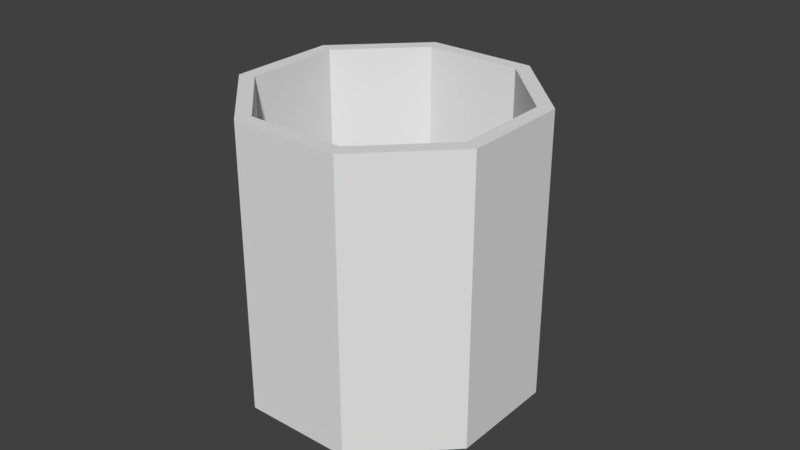 # Source: CoffeeCup.blend  (saved by Blender 2.78.0; exported with 4.5.12 LTS)
import bpy
from mathutils import Matrix  # noqa: F401  (used for matrix-valued properties, if any)

bpy.ops.wm.read_factory_settings(use_empty=True)
scene = bpy.context.scene
scene.name = 'Scene'

# ---- collections
col_collection_1 = bpy.data.collections.new('Collection 1'); scene.collection.children.link(col_collection_1)

# ---- world
world_world = bpy.data.worlds.new('World'); scene.world = world_world
world_world.color = (0.05088, 0.05088, 0.05088)
world_world.use_sun_shadow = False
world_world.sun_shadow_jitter_overblur = 0.0
world_world.cycles.sampling_method = 'MANUAL'

# ---- meshes
me_cylinder = bpy.data.meshes.new('Cylinder')
me_cylinder.from_pydata([(0.0, 1.0, -1.0), (0.0, 0.8926, 1.0), (0.7071, 0.7071, -1.0), (0.6311, 0.6311, 1.0), (1.0, -4.371e-08, -1.0), (0.8926, -4.198e-08, 1.0), (0.7071, -0.7071, -1.0), (0.6311, -0.6311, 1.0), (-8.742e-08, -1.0, -1.0), (-7.876e-08, -0.8926, 1.0), (-0.7071, -0.7071, -1.0), (-0.6311, -0.6311, 1.0), (-1.0, 1.192e-08, -1.0), (-0.8926, 1.192e-08, 1.0), (-0.7071, 0.7071, -1.0), (-0.6311, 0.6311, 1.0), (0.7071, 0.7071, 1.0), (0.0, 1.0, 1.0), (1.0, -4.371e-08, 1.0), (0.7071, -0.7071, 1.0), (-8.742e-08, -1.0, 1.0), (-0.7071, -0.7071, 1.0), (-1.0, 1.192e-08, 1.0), (-0.7071, 0.7071, 1.0), (0.6311, 0.6311, -0.8414), (0.0, 0.8926, -0.8414), (0.8926, -4.198e-08, -0.8414), (0.6311, -0.6311, -0.8414), (-7.876e-08, -0.8926, -0.8414), (-0.6311, -0.6311, -0.8414), (-0.8926, 1.192e-08, -0.8414), (-0.6311, 0.6311, -0.8414), (0.0, 1.0, 0.6411), (0.7071, 0.7071, 0.6411), (1.0, -4.371e-08, 0.6411), (0.7071, -0.7071, 0.6411), (-8.742e-08, -1.0, 0.6411), (-0.7071, -0.7071, 0.6411), (-1.0, 1.192e-08, 0.6411), (-0.7071, 0.7071, 0.6411), (0.7071, 0.7071, 0.4857), (1.0, -4.371e-08, 0.4857), (0.7071, -0.7071, 0.4857), (-8.742e-08, -1.0, 0.4857), (-0.7071, -0.7071, 0.4857), (-1.0, 1.192e-08, 0.4857), (-0.7071, 0.7071, 0.4857), (0.0, 1.0, 0.4857), (0.7071, 0.7071, -0.5215), (1.0, -4.371e-08, -0.5215), (0.7071, -0.7071, -0.5215), (-8.742e-08, -1.0, -0.5215), (-0.7071, -0.7071, -0.5215), (-1.0, 1.192e-08, -0.5215), (-0.7071, 0.7071, -0.5215), (0.0, 1.0, -0.5215), (0.0, 1.0, -0.346), (0.7071, 0.7071, -0.346), (1.0, -4.371e-08, -0.346), (0.7071, -0.7071, -0.346), (-8.742e-08, -1.0, -0.346), (-0.7071, -0.7071, -0.346), (-1.0, 1.192e-08, -0.346), (-0.7071, 0.7071, -0.346), (0.2357, 0.9024, -1.0), (0.4714, 0.8047, -1.0), (0.4714, 0.8047, 1.0), (0.2357, 0.9024, 1.0), (0.4208, 0.7183, 1.0), (0.2104, 0.8054, 1.0), (0.4208, 0.7183, -0.8414), (0.2104, 0.8054, -0.8414), (0.2357, 0.9024, 0.6411), (0.4714, 0.8047, 0.6411), (0.2357, 0.9024, 0.4857), (0.4714, 0.8047, 0.4857), (0.2357, 0.9024, -0.5215), (0.4714, 0.8047, -0.5215), (0.2357, 0.9024, -0.346), (0.4714, 0.8047, -0.346), (0.4299, 1.371, 0.6411), (0.6656, 1.274, 0.6411), (0.3756, 1.24, 0.4857), (0.6113, 1.143, 0.4857), (0.4299, 1.371, -0.5215), (0.6656, 1.274, -0.5215), (0.3756, 1.24, -0.346), (0.6113, 1.143, -0.346)], [], [(73, 66, 16, 33), (33, 16, 18, 34), (34, 18, 19, 35), (35, 19, 20, 36), (36, 20, 21, 37), (37, 21, 22, 38), (15, 13, 30, 31), (38, 22, 23, 39), (39, 23, 17, 32), (6, 8, 10, 12), (68, 3, 16, 66), (3, 5, 18, 16), (5, 7, 19, 18), (7, 9, 20, 19), (9, 11, 21, 20), (11, 13, 22, 21), (13, 15, 23, 22), (15, 1, 17, 23), (24, 70, 26), (11, 9, 28, 29), (7, 5, 26, 27), (69, 1, 25, 71), (1, 15, 31, 25), (13, 11, 29, 30), (9, 7, 27, 28), (5, 3, 24, 26), (46, 39, 32, 47), (45, 38, 39, 46), (44, 37, 38, 45), (43, 36, 37, 44), (42, 35, 36, 43), (41, 34, 35, 42), (40, 33, 34, 41), (75, 73, 33, 40), (79, 75, 40, 57), (57, 40, 41, 58), (58, 41, 42, 59), (59, 42, 43, 60), (60, 43, 44, 61), (61, 44, 45, 62), (62, 45, 46, 63), (63, 46, 47, 56), (14, 54, 55, 0), (12, 53, 54, 14), (10, 52, 53, 12), (8, 51, 52, 10), (6, 50, 51, 8), (4, 49, 50, 6), (2, 48, 49, 4), (65, 77, 48, 2), (54, 63, 56, 55), (53, 62, 63, 54), (52, 61, 62, 53), (51, 60, 61, 52), (50, 59, 60, 51), (49, 58, 59, 50), (48, 57, 58, 49), (77, 79, 57, 48), (55, 56, 78, 76), (74, 72, 80, 82), (0, 55, 76, 64), (64, 76, 77, 65), (56, 47, 74, 78), (78, 74, 75, 79), (47, 32, 72, 74), (77, 76, 84, 85), (3, 68, 70, 24), (68, 69, 71, 70), (1, 69, 67, 17), (69, 68, 66, 67), (32, 17, 67, 72), (72, 67, 66, 73), (86, 82, 80, 84), (83, 82, 86, 87), (75, 74, 82, 83), (72, 73, 81, 80), (76, 78, 86, 84), (73, 75, 83, 81), (79, 77, 85, 87), (78, 79, 87, 86), (87, 85, 81, 83), (81, 85, 84, 80), (4, 6, 12, 14), (64, 65, 4, 14), (0, 64, 14), (65, 2, 4), (71, 25, 31), (71, 31, 26, 70), (27, 26, 31, 30), (28, 27, 30, 29)])
_uv = me_cylinder.uv_layers.new(name='UVMap')
_uv.uv.foreach_set('vector', [0.4203, 0.4955, 0.4636, 0.4955, 0.4636, 0.5262, 0.4203, 0.5262, 0.4203, 0.5262, 0.4636, 0.5262, 0.4636, 0.6184, 0.4203, 0.6184, 0.4203, 0.6184, 0.4636, 0.6184, 0.4636, 0.7106, 0.4203, 0.7106, 0.4203, 0.7106, 0.4636, 0.7106, 0.4636, 0.8028, 0.4203, 0.8028, 0.4203, 0.06529, 0.4636, 0.06529, 0.4636, 0.1575, 0.4203, 0.1575, 0.4203, 0.1575, 0.4636, 0.1575, 0.4636, 0.2497, 0.4203, 0.2497, 0.4755, 0.3171, 0.4755, 0.2348, 0.6973, 0.2348, 0.6973, 0.3171, 0.4203, 0.2497, 0.4636, 0.2497, 0.4636, 0.3418, 0.4203, 0.3418, 0.4203, 0.3418, 0.4636, 0.3418, 0.4636, 0.434, 0.4203, 0.434, 0.1575, 0.0001013, 0.2227, 0.06529, 0.2227, 0.1575, 0.1575, 0.2227, 0.4755, 0.4938, 0.4755, 0.5213, 0.4636, 0.5262, 0.4636, 0.4955, 0.4755, 0.5312, 0.4755, 0.6135, 0.4636, 0.6184, 0.4636, 0.5262, 0.4755, 0.6234, 0.4755, 0.7056, 0.4636, 0.7106, 0.4636, 0.6184, 0.4755, 0.7155, 0.4755, 0.7978, 0.4636, 0.8028, 0.4636, 0.7106, 0.4755, 0.07024, 0.4755, 0.1525, 0.4636, 0.1575, 0.4636, 0.06529, 0.4755, 0.1624, 0.4755, 0.2447, 0.4636, 0.2497, 0.4636, 0.1575, 0.4755, 0.2546, 0.4755, 0.3369, 0.4636, 0.3418, 0.4636, 0.2497, 0.4755, 0.3468, 0.4755, 0.4291, 0.4636, 0.434, 0.4636, 0.3418, 0.896, 0.07024, 0.896, 0.09767, 0.8378, 0.01206, 0.4755, 0.1525, 0.4755, 0.07024, 0.6973, 0.07024, 0.6973, 0.1525, 0.4755, 0.6462, 0.4755, 0.5639, 0.6973, 0.5639, 0.6973, 0.6462, 0.4755, 0.4268, 0.4755, 0.3994, 0.6973, 0.3994, 0.6973, 0.4268, 0.4755, 0.3994, 0.4755, 0.3171, 0.6973, 0.3171, 0.6973, 0.3994, 0.4755, 0.2348, 0.4755, 0.1525, 0.6973, 0.1525, 0.6973, 0.2348, 0.4755, 0.7285, 0.4755, 0.6462, 0.6973, 0.6462, 0.6973, 0.7285, 0.4755, 0.5639, 0.4755, 0.4816, 0.6973, 0.4816, 0.6973, 0.5639, 0.4016, 0.3418, 0.4203, 0.3418, 0.4203, 0.434, 0.4016, 0.434, 0.4016, 0.2497, 0.4203, 0.2497, 0.4203, 0.3418, 0.4016, 0.3418, 0.4016, 0.1575, 0.4203, 0.1575, 0.4203, 0.2497, 0.4016, 0.2497, 0.4016, 0.06529, 0.4203, 0.06529, 0.4203, 0.1575, 0.4016, 0.1575, 0.4016, 0.7106, 0.4203, 0.7106, 0.4203, 0.8028, 0.4016, 0.8028, 0.4016, 0.6184, 0.4203, 0.6184, 0.4203, 0.7106, 0.4016, 0.7106, 0.4016, 0.5262, 0.4203, 0.5262, 0.4203, 0.6184, 0.4016, 0.6184, 0.4016, 0.4955, 0.4203, 0.4955, 0.4203, 0.5262, 0.4016, 0.5262, 0.3014, 0.4955, 0.4016, 0.4955, 0.4016, 0.5262, 0.3014, 0.5262, 0.3014, 0.5262, 0.4016, 0.5262, 0.4016, 0.6184, 0.3014, 0.6184, 0.3014, 0.6184, 0.4016, 0.6184, 0.4016, 0.7106, 0.3014, 0.7106, 0.3014, 0.7106, 0.4016, 0.7106, 0.4016, 0.8028, 0.3014, 0.8028, 0.3014, 0.06529, 0.4016, 0.06529, 0.4016, 0.1575, 0.3014, 0.1575, 0.3014, 0.1575, 0.4016, 0.1575, 0.4016, 0.2497, 0.3014, 0.2497, 0.3014, 0.2497, 0.4016, 0.2497, 0.4016, 0.3418, 0.3014, 0.3418, 0.3014, 0.3418, 0.4016, 0.3418, 0.4016, 0.434, 0.3014, 0.434, 0.2227, 0.3418, 0.2803, 0.3418, 0.2803, 0.434, 0.2227, 0.434, 0.2227, 0.2497, 0.2803, 0.2497, 0.2803, 0.3418, 0.2227, 0.3418, 0.2227, 0.1575, 0.2803, 0.1575, 0.2803, 0.2497, 0.2227, 0.2497, 0.2227, 0.06529, 0.2803, 0.06529, 0.2803, 0.1575, 0.2227, 0.1575, 0.2227, 0.7106, 0.2803, 0.7106, 0.2803, 0.8028, 0.2227, 0.8028, 0.2227, 0.6184, 0.2803, 0.6184, 0.2803, 0.7106, 0.2227, 0.7106, 0.2227, 0.5262, 0.2803, 0.5262, 0.2803, 0.6184, 0.2227, 0.6184, 0.2227, 0.4955, 0.2803, 0.4955, 0.2803, 0.5262, 0.2227, 0.5262, 0.2803, 0.3418, 0.3014, 0.3418, 0.3014, 0.434, 0.2803, 0.434, 0.2803, 0.2497, 0.3014, 0.2497, 0.3014, 0.3418, 0.2803, 0.3418, 0.2803, 0.1575, 0.3014, 0.1575, 0.3014, 0.2497, 0.2803, 0.2497, 0.2803, 0.06529, 0.3014, 0.06529, 0.3014, 0.1575, 0.2803, 0.1575, 0.2803, 0.7106, 0.3014, 0.7106, 0.3014, 0.8028, 0.2803, 0.8028, 0.2803, 0.6184, 0.3014, 0.6184, 0.3014, 0.7106, 0.2803, 0.7106, 0.2803, 0.5262, 0.3014, 0.5262, 0.3014, 0.6184, 0.2803, 0.6184, 0.2803, 0.4955, 0.3014, 0.4955, 0.3014, 0.5262, 0.2803, 0.5262, 0.2803, 0.434, 0.3014, 0.434, 0.3014, 0.4648, 0.2803, 0.4648, 0.9667, 0.2624, 0.9479, 0.2624, 0.948, 0.2013, 0.9667, 0.2184, 0.2227, 0.434, 0.2803, 0.434, 0.2803, 0.4648, 0.2227, 0.4648, 0.2227, 0.4648, 0.2803, 0.4648, 0.2803, 0.4955, 0.2227, 0.4955, 0.3014, 0.434, 0.4016, 0.434, 0.4016, 0.4648, 0.3014, 0.4648, 0.3014, 0.4648, 0.4016, 0.4648, 0.4016, 0.4955, 0.3014, 0.4955, 0.4016, 0.434, 0.4203, 0.434, 0.4203, 0.4648, 0.4016, 0.4648, 0.9173, 0.0001086, 0.948, 0.0001192, 0.948, 0.06124, 0.9173, 0.06123, 0.4755, 0.4816, 0.4755, 0.4542, 0.6973, 0.4542, 0.6973, 0.4816, 0.4755, 0.4542, 0.4755, 0.4268, 0.6973, 0.4268, 0.6973, 0.4542, 0.4755, 0.439, 0.4755, 0.4664, 0.4636, 0.4648, 0.4636, 0.434, 0.4755, 0.4664, 0.4755, 0.4938, 0.4636, 0.4955, 0.4636, 0.4648, 0.4203, 0.434, 0.4636, 0.434, 0.4636, 0.4648, 0.4203, 0.4648, 0.4203, 0.4648, 0.4636, 0.4648, 0.4636, 0.4955, 0.4203, 0.4955, 0.9651, 0.08238, 0.9651, 0.1826, 0.948, 0.2013, 0.948, 0.06124, 0.9958, 0.1826, 0.9651, 0.1826, 0.9651, 0.08238, 0.9958, 0.08239, 0.9974, 0.2624, 0.9667, 0.2624, 0.9667, 0.2184, 0.9974, 0.2184, 0.9479, 0.2624, 0.9172, 0.2624, 0.9172, 0.2013, 0.948, 0.2013, 0.948, 0.0001192, 0.9692, 0.0001265, 0.9692, 0.04417, 0.948, 0.06124, 0.9172, 0.2624, 0.8985, 0.2624, 0.8985, 0.2183, 0.9172, 0.2013, 0.8962, 0.0001013, 0.9173, 0.0001086, 0.9173, 0.06123, 0.8962, 0.04414, 0.9692, 0.0001265, 0.9999, 0.0001371, 0.9999, 0.04418, 0.9692, 0.04417, 0.9002, 0.08236, 0.9173, 0.06123, 0.9172, 0.2013, 0.9002, 0.1825, 0.9172, 0.2013, 0.9173, 0.06123, 0.948, 0.06124, 0.948, 0.2013, 0.06529, 0.0001013, 0.1575, 0.0001013, 0.1575, 0.2227, 0.06529, 0.2227, 0.0001013, 0.1267, 0.0001013, 0.09602, 0.06529, 0.0001013, 0.06529, 0.2227, 0.0001013, 0.1575, 0.0001013, 0.1267, 0.06529, 0.2227, 0.0001013, 0.09602, 0.0001013, 0.06529, 0.06529, 0.0001013, 0.896, 0.1251, 0.896, 0.1525, 0.8378, 0.2107, 0.896, 0.1251, 0.8378, 0.2107, 0.8378, 0.01206, 0.896, 0.09767, 0.7555, 0.01206, 0.8378, 0.01206, 0.8378, 0.2107, 0.7555, 0.2107, 0.6973, 0.07024, 0.7555, 0.01206, 0.7555, 0.2107, 0.6973, 0.1525])
me_cylinder.use_remesh_preserve_volume = False
me_cylinder.use_remesh_preserve_attributes = False
me_cylinder.use_mirror_vertex_groups = False
me_cylinder.update()

# ---- objects
ob_cylinder = bpy.data.objects.new('Cylinder', me_cylinder)

# ---- transforms, parenting, visibility, modifiers, constraints
ob_cylinder.location = (0.0, 0.0, 0.6424)
ob_cylinder.rotation_euler = (0.0, 0.0, 0.3927)
ob_cylinder.lineart.crease_threshold = 0.0

# ---- collection membership
col_collection_1.objects.link(ob_cylinder)

# ---- scene / render settings (as saved in the file)
scene.frame_start = 1; scene.frame_end = 250; scene.frame_set(1)
scene.render.engine = 'BLENDER_EEVEE_NEXT'
scene.render.resolution_percentage = 50
scene.render.dither_intensity = 0.0
scene.cycles.use_denoising = False
scene.cycles.samples = 128
scene.cycles.sampling_pattern = 'TABULATED_SOBOL'
scene.cycles.light_sampling_threshold = 0.0
scene.cycles.use_adaptive_sampling = False
scene.cycles.use_light_tree = False
scene.cycles.blur_glossy = 0.0
scene.cycles.sample_clamp_indirect = 0.0
scene.view_settings.view_transform = 'Standard'
bpy.context.view_layer.update()

# ---- added for rendering (the .blend has no active camera and no usable light): camera, sun
cam_auto = bpy.data.cameras.new('AutoCamera')
cam_auto.lens = 50.0
cam_auto.sensor_width = 36.0
cam_auto.clip_end = 1000.0
ob_auto_camera = bpy.data.objects.new('AutoCamera', cam_auto)
scene.collection.objects.link(ob_auto_camera)
ob_auto_camera.location = (4.10062, -4.83451, 3.97969)
ob_auto_camera.rotation_euler = (1.09748, -7.21219e-08, 0.694738)
scene.camera = ob_auto_camera
light_auto_sun = bpy.data.lights.new('AutoSun', 'SUN')
light_auto_sun.energy = 3.0
light_auto_sun.angle = 0.0523599
ob_auto_sun = bpy.data.objects.new('AutoSun', light_auto_sun)
scene.collection.objects.link(ob_auto_sun)
ob_auto_sun.rotation_euler = (0.872665, 0.174533, 0.523599)
bpy.context.view_layer.update()
